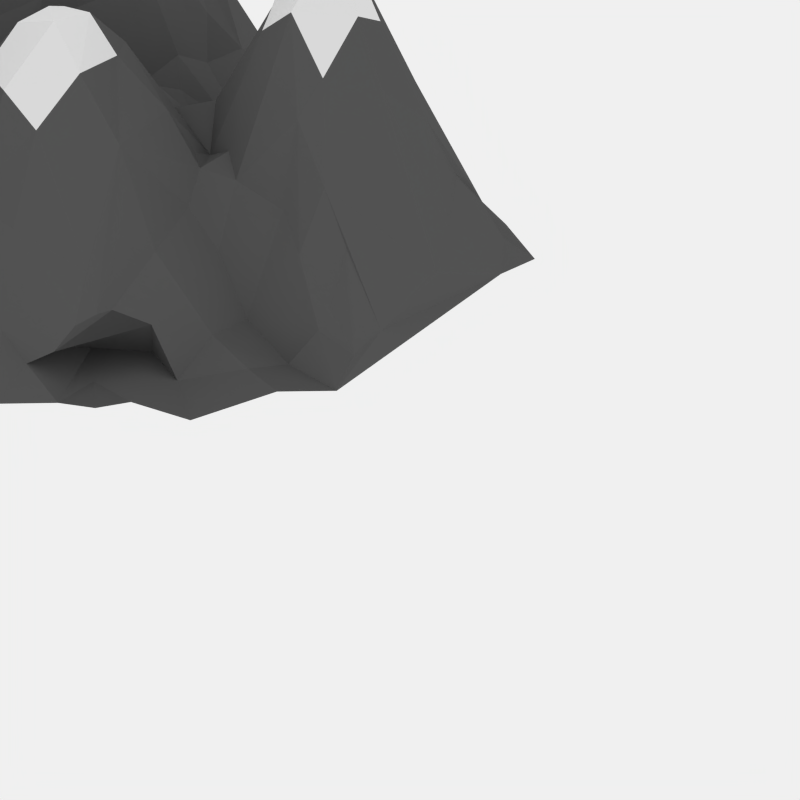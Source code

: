# Source: Khodr_Mountains_Snow.blend  (saved by Blender 2.71.0; exported with 4.5.12 LTS)
import bpy
from mathutils import Matrix  # noqa: F401  (used for matrix-valued properties, if any)

bpy.ops.wm.read_factory_settings(use_empty=True)
scene = bpy.context.scene
scene.name = 'Scene'

# ---- collections
col_collection_1 = bpy.data.collections.new('Collection 1'); scene.collection.children.link(col_collection_1)
col_collection_2 = bpy.data.collections.new('Collection 2'); scene.collection.children.link(col_collection_2)

# ---- materials (node trees are filled in below, after node groups)
mat_material_001 = bpy.data.materials.new('Material.001')
mat_material_001.alpha_threshold = 0.0
mat_material_001.diffuse_color = (0.04955, 0.04955, 0.04955, 1.0)
mat_material_001.roughness = 0.5
mat_material_001.line_color = (0.0, 0.0, 0.0, 1.0)
mat_material_002 = bpy.data.materials.new('Material.002')
mat_material_002.alpha_threshold = 0.0
mat_material_002.roughness = 0.5
mat_material_002.line_color = (0.0, 0.0, 0.0, 1.0)
mat_material_003 = bpy.data.materials.new('Material.003')
mat_material_003.alpha_threshold = 0.0
mat_material_003.diffuse_color = (0.3801, 0.8, 0.06207, 1.0)
mat_material_003.roughness = 0.5
mat_material_003.line_color = (0.0, 0.0, 0.0, 1.0)
mat_material_006 = bpy.data.materials.new('Material.006')
mat_material_006.alpha_threshold = 0.0
mat_material_006.diffuse_color = (0.09102, 0.1326, 0.3757, 1.0)
mat_material_006.roughness = 0.5
mat_material_006.line_color = (0.0, 0.0, 0.0, 1.0)
mat_material_012 = bpy.data.materials.new('Material.012')
mat_material_012.alpha_threshold = 0.0
mat_material_012.diffuse_color = (0.1329, 0.06683, 0.05026, 1.0)
mat_material_012.roughness = 0.5
mat_material_012.line_color = (0.0, 0.0, 0.0, 1.0)
mat_material_011 = bpy.data.materials.new('Material.011')
mat_material_011.alpha_threshold = 0.0
mat_material_011.diffuse_color = (0.1162, 0.233, 0.03113, 1.0)
mat_material_011.roughness = 0.5
mat_material_011.line_color = (0.0, 0.0, 0.0, 1.0)
mat_material_013 = bpy.data.materials.new('Material.013')
mat_material_013.alpha_threshold = 0.0
mat_material_013.diffuse_color = (0.04955, 0.02007, 0.01628, 1.0)
mat_material_013.roughness = 0.5
mat_material_013.line_color = (0.0, 0.0, 0.0, 1.0)

# ---- material node trees
mat_material_001.use_nodes = True; mat_material_001.node_tree.nodes.clear()
_N = mat_material_001.node_tree.nodes; _L = mat_material_001.node_tree.links
n0 = _N.new('ShaderNodeOutputMaterial'); n0.name = 'Material Output'; n0.location = (300, 300)
n1 = _N.new('ShaderNodeBsdfDiffuse'); n1.name = 'Diffuse BSDF'; n1.location = (10, 300)
n1.inputs[0].default_value = (0.0985, 0.0985, 0.0985, 1.0)
_L.new(n1.outputs[0], n0.inputs[0])
n0.is_active_output = True
mat_material_002.use_nodes = True; mat_material_002.node_tree.nodes.clear()
_N = mat_material_002.node_tree.nodes; _L = mat_material_002.node_tree.links
n0 = _N.new('ShaderNodeOutputMaterial'); n0.name = 'Material Output'; n0.location = (300, 300)
n1 = _N.new('ShaderNodeBsdfDiffuse'); n1.name = 'Diffuse BSDF'; n1.location = (10, 300)
_L.new(n1.outputs[0], n0.inputs[0])
n0.is_active_output = True
mat_material_003.use_nodes = True; mat_material_003.node_tree.nodes.clear()
_N = mat_material_003.node_tree.nodes; _L = mat_material_003.node_tree.links
n0 = _N.new('ShaderNodeOutputMaterial'); n0.name = 'Material Output'; n0.location = (300, 300)
n1 = _N.new('ShaderNodeBsdfDiffuse'); n1.name = 'Diffuse BSDF'; n1.location = (10, 300)
n1.inputs[0].default_value = (0.2354, 0.42, 0.05065, 1.0)
_L.new(n1.outputs[0], n0.inputs[0])
n0.is_active_output = True
mat_material_006.use_nodes = True; mat_material_006.node_tree.nodes.clear()
_N = mat_material_006.node_tree.nodes; _L = mat_material_006.node_tree.links
n0 = _N.new('ShaderNodeBsdfDiffuse'); n0.name = 'Diffuse BSDF'; n0.location = (10, 300)
n0.inputs[0].default_value = (0.1976, 0.2318, 0.4969, 1.0)
n1 = _N.new('ShaderNodeOutputMaterial'); n1.name = 'Material Output'; n1.location = (551, 298)
n2 = _N.new('ShaderNodeMixShader'); n2.name = 'Mix Shader'; n2.location = (286, 302)
n2.inputs[0].default_value = 0.7
n3 = _N.new('ShaderNodeBsdfTransparent'); n3.name = 'Transparent BSDF'; n3.location = (2, 147)
n3.inputs[0].default_value = (0.2433, 0.4239, 1.0, 1.0)
_L.new(n0.outputs[0], n2.inputs[1])
_L.new(n2.outputs[0], n1.inputs[0])
_L.new(n3.outputs[0], n2.inputs[2])
n1.is_active_output = True
mat_material_012.use_nodes = True; mat_material_012.node_tree.nodes.clear()
_N = mat_material_012.node_tree.nodes; _L = mat_material_012.node_tree.links
n0 = _N.new('ShaderNodeOutputMaterial'); n0.name = 'Material Output'; n0.location = (300, 300)
n1 = _N.new('ShaderNodeBsdfDiffuse'); n1.name = 'Diffuse BSDF'; n1.location = (10, 300)
n1.inputs[0].default_value = (0.0985, 0.05543, 0.04148, 1.0)
_L.new(n1.outputs[0], n0.inputs[0])
n0.is_active_output = True
mat_material_011.use_nodes = True; mat_material_011.node_tree.nodes.clear()
_N = mat_material_011.node_tree.nodes; _L = mat_material_011.node_tree.links
n0 = _N.new('ShaderNodeOutputMaterial'); n0.name = 'Material Output'; n0.location = (300, 300)
n1 = _N.new('ShaderNodeBsdfDiffuse'); n1.name = 'Diffuse BSDF'; n1.location = (10, 300)
n1.inputs[0].default_value = (0.1609, 0.281, 0.03798, 1.0)
_L.new(n1.outputs[0], n0.inputs[0])
n0.is_active_output = True
mat_material_013.use_nodes = True; mat_material_013.node_tree.nodes.clear()
_N = mat_material_013.node_tree.nodes; _L = mat_material_013.node_tree.links
n0 = _N.new('ShaderNodeOutputMaterial'); n0.name = 'Material Output'; n0.location = (300, 300)
n1 = _N.new('ShaderNodeBsdfDiffuse'); n1.name = 'Diffuse BSDF'; n1.location = (10, 300)
n1.inputs[0].default_value = (0.06681, 0.03345, 0.02236, 1.0)
_L.new(n1.outputs[0], n0.inputs[0])
n0.is_active_output = True

# ---- world
world_world = bpy.data.worlds.new('World'); scene.world = world_world
world_world.use_nodes = True; world_world.node_tree.nodes.clear()
_N = world_world.node_tree.nodes; _L = world_world.node_tree.links
n0 = _N.new('ShaderNodeOutputWorld'); n0.name = 'World Output'; n0.location = (300, 300)
n1 = _N.new('ShaderNodeBackground'); n1.name = 'Background'; n1.location = (10, 300)
n1.inputs[0].default_value = (0.8689, 0.8689, 0.8689, 1.0)
_L.new(n1.outputs[0], n0.inputs[0])
n0.is_active_output = True
world_world.color = (0.05088, 0.05088, 0.05088)
world_world.use_sun_shadow = False
world_world.sun_shadow_jitter_overblur = 0.0
world_world.cycles.sampling_method = 'MANUAL'
world_world.cycles.sample_map_resolution = 256

# ---- cameras
cam_camera = bpy.data.cameras.new('Camera')
cam_camera.type = 'ORTHO'
cam_camera.clip_end = 100.0
cam_camera.lens = 35.0
cam_camera.sensor_width = 32.0
cam_camera.sensor_height = 18.0
cam_camera.ortho_scale = 6.134
cam_camera.show_composition_center = True
cam_camera.dof.focus_distance = 0.0

# ---- meshes
me_plane_003 = bpy.data.meshes.new('Plane.003')
me_plane_003.from_pydata([(-2.008, 1.357, 0.005447), (-1.992, 1.025, 0.08264), (-1.979, 0.1438, 0.1667), (-1.985, -0.7508, 0.008564), (-1.795, -0.2743, 1.358), (-1.81, 1.238, 0.8972), (-1.61, -0.4527, 1.393), (-1.348, -0.5811, 0.6088), (-1.434, 0.6906, 0.5773), (-1.391, 1.212, 1.228), (-1.216, -0.6897, 0.3439), (-1.239, 0.08594, 0.3119), (-1.182, 1.04, 1.015), (-1.006, 0.8515, 0.6106), (-0.8097, -0.4305, 0.07173), (-0.8723, 1.421, 0.3702), (-0.667, -0.1122, 0.3903), (-0.6617, 1.418, 0.1477), (-0.4771, 0.8554, 0.6495), (-0.4775, 1.048, 0.488), (-0.2846, -0.09328, 0.08534), (-0.225, 0.7348, 0.5683), (-0.2937, 1.238, 1.153), (-0.2441, 1.651, 0.4513), (-0.03712, 0.2988, 0.1866), (0.08875, 1.051, 0.9651), (-2.0, 1.74, 0.009703), (-2.005, 0.8898, 0.03072), (-1.997, -0.2445, 2.697e-06), (-1.991, -0.8601, -0.000104), (-1.986, -0.4556, 0.058), (-2.033, 1.22, 0.5172), (-2.005, 0.9766, 0.3287), (-2.008, 0.6952, 0.161), (-1.891, -0.8556, 0.05662), (-1.818, -0.4813, 1.144), (-1.826, -0.112, 1.179), (-1.758, 0.4604, 0.05455), (-1.814, 0.9509, 0.6589), (-1.678, 1.894, 0.2407), (-1.613, -0.8756, 0.2198), (-1.612, -0.6554, 0.8364), (-1.631, -0.2867, 1.59), (-1.617, -0.1125, 1.365), (-1.611, 0.2795, 0.2293), (-1.62, 0.382, 0.1729), (-1.573, 1.832, 0.3664), (-1.338, -0.7151, 0.3991), (-1.391, -0.5066, 0.9457), (-1.435, -0.1339, 1.179), (-1.419, 0.0158, 0.8436), (-1.455, 0.1968, 0.3515), (-1.433, 0.375, 0.1905), (-1.372, 0.8251, 0.7899), (-1.426, 1.307, 1.242), (-1.223, 1.825, 0.3588), (-1.267, -0.7733, 0.1801), (-1.232, -0.5137, 0.5028), (-1.165, -0.2911, 0.57), (-1.248, 0.008667, 0.4344), (-1.242, 0.2846, 0.2536), (-1.233, 0.676, 0.5022), (-1.235, 1.259, 1.195), (-1.308, 1.552, 1.058), (-1.427, 1.72, 0.7243), (-1.054, -0.6395, 0.003765), (-1.028, -0.2835, 0.2331), (-1.043, -0.1003, 0.2069), (-1.08, 0.05554, 0.4103), (-1.048, 0.6554, 0.7501), (-1.03, 0.7622, 0.6765), (-1.016, 0.9476, 0.6724), (-1.116, 1.588, 0.6696), (-1.043, 1.65, 0.5774), (-0.8546, -0.5909, 0.04691), (-0.8757, -0.421, 0.05488), (-0.8724, -0.1168, 0.2141), (-0.9146, 0.07846, 0.5264), (-0.8577, 0.9526, 0.6007), (-0.8324, 1.231, 0.5197), (-0.8933, 1.618, 0.3256), (-0.6666, -0.2971, 0.1367), (-0.668, 0.01835, 0.555), (-0.6855, 0.191, 0.9551), (-0.6849, 0.4477, 1.135), (-0.6659, 1.14, 0.376), (-0.6659, 1.599, 0.03638), (-0.6648, 1.761, 0.003835), (-0.5437, 0.6301, 0.9611), (-0.6434, 0.7722, 0.9021), (-0.4837, 0.9536, 0.5676), (-0.5429, 1.156, 0.4929), (-0.4703, 1.399, 0.4746), (-0.5385, 1.682, 0.1373), (-0.2046, -0.03433, 0.1483), (-0.1507, 0.1347, 0.2584), (-0.1996, 0.2916, 0.5068), (-0.2774, 0.766, 0.5938), (-0.2775, 1.157, 1.046), (-0.2109, 1.824, 0.1434), (-0.1016, 1.844, 0.1873), (-0.1109, 0.07746, 0.008625), (-0.2709, 0.2263, 0.004056), (-0.1312, 0.4126, 0.4074), (-0.1856, 0.6368, 0.4649), (-0.1009, 0.7958, 0.5465), (-0.08663, 1.24, 1.348), (0.07899, 0.8583, 0.4714), (0.05994, 0.95, 0.819), (0.08251, 1.237, 1.144), (0.04995, 1.564, 0.6768), (0.2588, 1.818, 0.021), (0.1959, 1.242, 0.8723), (0.2454, 1.574, 0.3585), (0.2573, 1.699, 0.1788), (0.4597, 0.4448, 0.06466), (0.4753, 1.243, 0.2036), (0.4681, 1.757, 0.002199), (-2.017, -0.2907, 0.8008), (-1.852, 0.2801, 0.04763), (-1.875, 0.6792, 0.2245), (-1.862, 1.674, 0.4385), (-1.684, 0.6803, 0.3115), (-1.421, -0.466, 1.151), (-1.428, -0.2869, 1.363), (-1.53, 0.2755, 0.1619), (-1.576, 0.8578, 0.7534), (-1.522, 1.2, 1.17), (-1.47, 1.463, 1.297), (-1.309, -0.8467, 0.0007902), (-1.386, 0.2919, 0.1341), (-1.186, 0.8861, 0.771), (-1.322, 1.501, 1.311), (-1.399, 1.621, 0.8961), (-1.106, -0.8341, 0.000122), (-1.067, 0.2789, 0.5421), (-1.151, 0.8454, 0.6512), (-1.069, 1.244, 0.9917), (-0.9412, 1.046, 0.5957), (-0.8609, -0.2703, 0.01791), (-0.8613, 0.2723, 0.922), (-0.8341, 1.049, 0.4833), (-0.5352, 0.2067, 0.8447), (-0.5079, 0.4029, 1.013), (-0.6807, 0.9338, 0.6396), (-0.6581, 1.053, 0.4611), (-0.5555, 1.235, 0.4993), (-0.4289, -0.2864, 0.004807), (-0.1751, 0.04538, 0.2385), (-0.2898, 0.8526, 0.5359), (-0.3081, 1.42, 0.9263), (-0.3066, 1.8, 0.04827), (-0.1058, -0.1108, 0.009629), (-0.135, 0.1968, 0.2541), (-0.1934, 0.85, 0.6019), (-0.2284, 1.057, 1.015), (-0.0956, 1.624, 0.6581), (0.06299, -0.08882, 0.05985), (-0.06599, 0.6723, 0.313), (0.02142, 1.238, 1.275), (0.03655, 1.398, 1.019), (0.09488, 1.801, -0.0003788), (0.1015, 0.294, 0.009143), (0.09094, 0.4844, 0.1117), (0.2905, 0.4655, 0.07145), (0.3488, 0.8278, 0.1889), (-1.993, 0.1689, 0.1933), (-1.999, -0.03197, 0.4682), (-1.98, 1.456, 0.3661), (-1.987, -0.5392, 0.4345), (-2.01, -0.6699, 0.3225), (-1.989, 0.7844, 0.05271), (-1.992, 1.994, -0.0001382), (-2.004, 0.294, 9.498e-05), (-1.431, 1.857, 0.3882), (-1.074, 1.81, 0.2585), (-0.8205, 1.872, 0.07209), (-0.5855, 1.801, 0.009807), (-1.929, -0.6329, 0.4377), (-1.91, -0.4628, 0.8202), (-1.893, -0.1117, 0.9057), (-1.864, 0.05657, 0.605), (-1.916, 0.1457, 0.3529), (-1.84, 0.5061, 0.05292), (-1.894, 0.7847, 0.3458), (-1.944, 1.245, 0.6462), (-1.842, 1.434, 0.7149), (-1.931, 1.756, 0.2566), (-1.719, -0.8792, 0.152), (-1.711, -0.7224, 0.5186), (-1.766, -0.5622, 0.9452), (-1.689, -0.435, 1.268), (-1.742, 0.02219, 0.8789), (-1.721, 0.2916, 0.1535), (-1.771, 0.7528, 0.4683), (-1.813, 0.8711, 0.6044), (-1.776, 1.05, 0.7667), (-1.649, 1.41, 1.022), (-1.764, 1.583, 0.6687), (-1.62, -0.7335, 0.541), (-1.529, -0.09196, 1.273), (-1.534, 0.05929, 0.781), (-1.517, 0.4782, 0.1688), (-1.583, 0.6037, 0.3052), (-1.558, 0.7305, 0.5802), (-1.325, 0.9329, 0.8847), (-1.524, 1.047, 0.9983), (-1.559, 1.552, 0.8961), (-1.288, -0.2869, 0.8907), (-1.317, -0.1196, 0.8608), (-1.347, 0.01653, 0.5716), (-1.334, 0.1873, 0.305), (-1.382, 0.4642, 0.2911), (-1.329, 0.6015, 0.4838), (-1.349, 1.066, 1.065), (-1.139, -0.7144, 0.1608), (-1.161, -0.3739, 0.4156), (-1.236, -0.09797, 0.5568), (-1.143, -0.05584, 0.3864), (-1.146, 0.1201, 0.3933), (-1.251, 0.501, 0.4584), (-1.247, 0.5799, 0.4881), (-1.118, 0.7243, 0.613), (-1.086, 0.9725, 0.7354), (-1.191, 1.455, 1.077), (-0.95, -0.2189, 0.163), (-1.019, 0.173, 0.5666), (-0.964, 0.2894, 0.7651), (-0.9978, 0.4621, 0.8463), (-0.9452, 0.6846, 0.8724), (-0.9335, 0.8574, 0.6728), (-0.9912, 1.241, 0.7702), (-1.051, 1.39, 0.7743), (-0.9457, 1.492, 0.5222), (-0.8446, 0.4227, 1.062), (-0.8481, 0.5856, 1.051), (-0.8444, 0.6592, 1.015), (-0.7468, 1.158, 0.4449), (-0.9325, 1.801, 0.207), (-0.6108, -0.5172, 0.06068), (-0.589, -0.3017, 0.1093), (-0.6709, -0.1763, 0.2605), (-0.4918, 0.04633, 0.5104), (-0.673, 0.6193, 1.093), (-0.6696, 1.346, 0.2293), (-0.4723, 1.603, 0.338), (-0.4011, -0.101, 0.1776), (-0.228, 0.1566, 0.3987), (-0.335, 0.4329, 0.7692), (-0.3664, 0.7111, 0.7675), (-0.385, 0.9759, 0.6697), (-0.3761, 1.245, 0.885), (-0.4492, 1.544, 0.4363), (-0.2682, -0.265, 0.001562), (-0.3157, 0.09846, 0.05334), (-0.2351, 0.9425, 0.8109), (-0.1845, 1.242, 1.23), (-0.1031, 1.419, 1.181), (-0.2358, 1.529, 0.8129), (-0.08916, 1.066, 1.162), (0.0945, 0.0623, 0.02702), (0.09345, 0.6577, 0.09788), (0.1945, 0.8242, 0.3481), (0.1899, 0.9584, 0.5769), (0.2229, 1.448, 0.6503), (0.2982, 0.1632, -0.002611), (0.3059, 0.6583, 0.003355), (0.3509, 0.767, 0.1226), (0.302, 0.9575, 0.3701), (0.3772, 1.407, 0.2696), (0.3856, 1.684, 0.0853), (0.5457, 0.6645, 0.001202), (0.487, 0.8115, 0.05465), (0.4766, 0.962, 0.08429), (0.47, 1.581, 0.02412), (-2.01, 1.328, 0.4592), (-1.993, -0.1901, 0.6317), (-1.992, 1.19, 0.1681), (-2.027, -0.3634, 0.3029), (-1.996, 0.4873, 0.01229), (-2.012, 1.677, 0.2215), (-0.08976, 0.3566, 0.0102), (-2.004, 0.1457, 0.003736), (-2.005, 0.584, 0.006559), (-2.024, -0.5779, 0.07501), (-2.002, 1.11, -5.515e-05), (-1.98, -0.1933, 0.001087), (-2.02, -0.0577, 0.0001542)], [], [(178, 190, 35, 179), (34, 189, 178), (179, 35, 4, 118), (190, 41, 6, 191), (194, 195, 184), (196, 5, 185), (199, 41, 189), (37, 193, 45, 202), (194, 204, 126, 195), (195, 126, 206, 196), (204, 8, 53, 126), (199, 47, 7), (41, 48, 123), (6, 123, 124), (50, 210, 201), (51, 130, 125), (52, 212, 202), (212, 8, 203), (206, 214, 9, 127), (131, 8, 61, 136), (208, 217, 209), (221, 61, 213), (9, 214, 12, 62), (131, 12, 205), (9, 62, 132), (64, 55, 174), (222, 70, 13, 136), (215, 134, 65), (227, 228, 220), (12, 231, 137), (75, 65, 74, 14), (226, 77, 140, 227), (75, 139, 225), (229, 228, 235, 236), (230, 229, 236, 78), (230, 78, 141, 138), (232, 79, 15, 233), (245, 252, 258, 23), (85, 244, 237), (241, 240, 246), (82, 242, 142), (89, 18, 144), (90, 19, 145), (246, 253, 20), (248, 21, 249), (255, 155, 250), (98, 22, 251), (245, 99, 151), (255, 105, 259, 155), (259, 106, 256), (258, 257, 156), (24, 162, 163), (260, 265, 162), (262, 267, 165), (114, 111, 161), (116, 274, 269), (31, 277, 1, 32), (277, 31, 275), (278, 118, 276), (1, 171, 32), (180, 118, 4, 36), (34, 178, 170), (178, 179, 169), (189, 190, 178), (166, 167, 181, 182), (181, 180, 36, 192), (167, 180, 181), (173, 166, 182, 119), (279, 183, 120, 33), (182, 181, 119), (173, 119, 183), (32, 38, 185, 31), (120, 184, 33), (120, 194, 184), (184, 38, 32), (168, 275, 185, 186), (280, 168, 186, 121), (185, 5, 186), (280, 121, 187), (188, 40, 199, 189), (188, 189, 34), (35, 191, 42, 4), (190, 191, 35), (37, 203, 122, 120), (6, 42, 191), (119, 181, 193), (192, 43, 44), (193, 44, 45), (186, 5, 127, 197), (122, 204, 194), (196, 127, 5), (187, 121, 46, 39), (186, 197, 198), (198, 207, 46), (199, 40, 129, 47), (41, 199, 7, 48), (42, 124, 200, 43), (42, 6, 124), (200, 49, 50, 201), (124, 49, 200), (200, 201, 43), (44, 125, 202, 45), (51, 125, 44), (201, 51, 44), (202, 125, 130, 52), (54, 128, 197), (127, 9, 54), (197, 128, 207), (207, 133, 64), (7, 47, 10, 57), (208, 48, 57, 58), (123, 48, 208), (124, 208, 209, 49), (49, 209, 210, 50), (209, 217, 59, 210), (210, 59, 211, 51), (51, 211, 130), (59, 11, 60, 211), (130, 60, 220, 212), (130, 212, 52), (212, 220, 221, 213), (128, 54, 9, 132), (131, 205, 53), (128, 132, 63, 133), (56, 129, 134, 215), (58, 66, 67, 217), (57, 215, 216), (216, 65, 66), (58, 217, 208), (11, 59, 218, 219), (221, 220, 228, 69), (218, 67, 68), (60, 219, 135), (68, 226, 219), (135, 227, 220), (221, 222, 61), (223, 136, 13, 71), (69, 70, 222), (132, 224, 72, 63), (62, 137, 224), (137, 232, 224), (64, 73, 175, 55), (133, 72, 73, 64), (67, 76, 77, 68), (66, 75, 225), (225, 76, 67), (225, 139, 76), (13, 70, 229, 230), (226, 227, 135), (140, 234, 227), (69, 228, 229), (228, 234, 235), (231, 138, 141, 79), (71, 230, 138), (223, 138, 231), (72, 233, 80, 73), (73, 80, 238, 175), (15, 80, 233), (76, 241, 82, 77), (239, 81, 14), (139, 241, 76), (140, 83, 84, 234), (82, 83, 77), (141, 145, 85, 237), (234, 84, 235), (236, 243, 89), (141, 237, 79), (79, 244, 17, 15), (80, 86, 87, 238), (237, 244, 79), (82, 16, 241, 242), (81, 240, 241), (242, 241, 246, 94), (244, 85, 91, 146), (83, 82, 142), (84, 83, 143), (143, 88, 243), (86, 17, 244, 245), (86, 245, 93), (245, 244, 92, 252), (87, 93, 177), (143, 142, 247, 248), (246, 20, 94), (242, 148, 247), (248, 247, 95, 96), (89, 249, 149, 18), (248, 249, 88), (91, 98, 251, 146), (21, 97, 249), (18, 149, 250), (149, 255, 250), (19, 250, 98, 91), (177, 93, 245, 151), (92, 251, 150), (251, 22, 150), (92, 150, 252), (245, 23, 99), (96, 95, 153, 103), (20, 152, 254), (149, 97, 21, 154), (153, 24, 103), (103, 104, 248), (21, 104, 158, 105), (150, 22, 256, 257), (155, 256, 98), (106, 109, 160, 257), (150, 257, 258), (152, 157, 101), (103, 24, 163), (158, 261, 107), (105, 108, 259), (105, 107, 108), (259, 25, 109), (160, 110, 257), (110, 161, 100), (264, 114, 110), (163, 164, 266, 261), (162, 164, 163), (262, 261, 266, 267), (108, 107, 262, 263), (263, 262, 165, 268), (109, 112, 264, 160), (109, 25, 112), (164, 115, 271, 266), (269, 113, 264), (267, 266, 271, 272), (268, 165, 272, 273), (263, 268, 273, 116), (112, 263, 116), (114, 270, 117, 111), (269, 270, 113), (274, 117, 270), (2, 287, 167, 166), (0, 275, 168), (0, 277, 275), (287, 286, 276, 167), (286, 28, 278, 276), (278, 28, 30, 169), (0, 285, 277), (169, 30, 284, 170), (284, 3, 170), (27, 283, 171), (26, 280, 172), (26, 0, 168, 280), (2, 166, 173), (282, 2, 173), (101, 260, 281, 102), (102, 281, 24, 254), (24, 153, 94, 254), (95, 148, 94, 153), (183, 37, 120), (121, 186, 198), (36, 4, 43), (193, 181, 44), (196, 206, 127), (46, 64, 174), (47, 56, 10), (48, 7, 57), (130, 211, 60), (216, 215, 65), (58, 216, 66), (217, 67, 218), (219, 218, 68), (219, 226, 135), (222, 221, 69), (227, 234, 228), (139, 14, 81), (236, 235, 243), (144, 236, 89), (141, 144, 145), (17, 86, 80), (238, 87, 176), (249, 97, 149), (21, 105, 154), (99, 23, 100), (163, 261, 158), (259, 108, 25), (159, 259, 109), (110, 114, 161), (112, 269, 264), (165, 267, 272), (269, 274, 270), (118, 278, 169), (170, 3, 29), (24, 281, 162), (29, 34, 170), (170, 178, 169), (169, 179, 118), (167, 276, 180), (276, 118, 180), (279, 173, 183), (183, 119, 37), (33, 184, 32), (184, 195, 38), (38, 196, 185), (275, 31, 185), (189, 41, 190), (4, 42, 43), (192, 36, 43), (181, 192, 44), (37, 119, 193), (37, 202, 203), (120, 122, 194), (38, 195, 196), (197, 127, 54), (198, 197, 207), (121, 198, 46), (6, 41, 123), (43, 201, 44), (201, 210, 51), (202, 212, 203), (122, 203, 204), (203, 8, 204), (126, 205, 206), (126, 53, 205), (206, 205, 214), (207, 128, 133), (46, 207, 64), (47, 129, 56), (124, 123, 208), (212, 213, 8), (53, 8, 131), (8, 213, 61), (205, 12, 214), (10, 56, 215), (57, 10, 215), (58, 57, 216), (217, 218, 59), (60, 11, 219), (60, 135, 220), (61, 222, 136), (12, 131, 223), (131, 136, 223), (62, 12, 137), (12, 223, 231), (132, 62, 224), (63, 72, 133), (224, 232, 72), (66, 65, 75), (67, 66, 225), (68, 77, 226), (70, 69, 229), (223, 71, 138), (13, 230, 71), (137, 231, 232), (231, 79, 232), (232, 233, 72), (139, 81, 241), (241, 16, 82), (77, 83, 140), (235, 84, 243), (78, 236, 144), (78, 144, 141), (15, 17, 80), (83, 142, 143), (84, 143, 243), (243, 88, 89), (144, 90, 145), (144, 18, 90), (85, 145, 91), (145, 19, 91), (244, 146, 92), (87, 86, 93), (240, 147, 246), (246, 147, 253), (242, 94, 148), (142, 242, 247), (247, 148, 95), (143, 248, 88), (88, 249, 89), (19, 90, 250), (90, 18, 250), (250, 155, 98), (92, 146, 251), (252, 150, 258), (20, 253, 152), (164, 265, 115), (254, 152, 102), (248, 96, 103), (248, 104, 21), (149, 154, 255), (154, 105, 255), (98, 256, 22), (155, 259, 256), (257, 256, 106), (23, 258, 156), (23, 156, 100), (102, 152, 101), (162, 265, 164), (104, 163, 158), (103, 163, 104), (105, 158, 107), (106, 259, 159), (257, 110, 156), (156, 110, 100), (107, 261, 262), (25, 108, 263), (25, 263, 112), (160, 264, 110), (112, 116, 269), (113, 270, 114), (277, 285, 1), (1, 27, 171), (32, 171, 33), (33, 171, 279), (171, 283, 279), (283, 173, 279), (162, 281, 260), (157, 260, 101), (20, 254, 94), (172, 280, 187), (264, 113, 114), (39, 172, 187), (46, 174, 39), (39, 174, 55), (55, 175, 39), (175, 238, 176), (172, 39, 175, 176), (172, 176, 87, 26), (99, 100, 161, 151), (273, 274, 116), (273, 272, 271, 274), (81, 239, 240), (240, 239, 147), (14, 74, 239), (65, 134, 74), (129, 40, 188), (1, 285, 27), (2, 282, 287), (188, 34, 129), (29, 129, 34), (177, 151, 161)])
me_plane_003.polygons.foreach_set('use_smooth', [True] * 432)
me_plane_003.polygons.foreach_set('material_index', [0, 0, 0, 0, 0, 0, 0, 0, 0, 0, 0, 0, 0, 1, 0, 0, 0, 0, 0, 0, 0, 0, 0, 0, 1, 0, 0, 0, 0, 0, 0, 0, 0, 0, 0, 0, 0, 0, 0, 0, 0, 0, 0, 0, 0, 0, 0, 0, 0, 1, 0, 0, 0, 0, 0, 0, 0, 0, 0, 0, 0, 0, 0, 0, 0, 0, 0, 0, 0, 0, 0, 0, 0, 0, 0, 0, 0, 0, 0, 0, 0, 1, 0, 0, 1, 0, 0, 0, 0, 0, 0, 0, 0, 0, 0, 0, 1, 1, 0, 1, 0, 0, 0, 0, 0, 1, 1, 1, 0, 0, 0, 0, 0, 0, 0, 0, 0, 0, 0, 0, 0, 1, 0, 1, 0, 0, 0, 0, 0, 0, 0, 0, 0, 0, 0, 0, 0, 0, 1, 1, 1, 0, 0, 0, 0, 0, 0, 0, 0, 0, 0, 0, 0, 0, 0, 0, 0, 0, 0, 0, 0, 1, 0, 0, 1, 0, 0, 0, 0, 0, 0, 0, 0, 0, 0, 1, 1, 0, 0, 0, 0, 0, 0, 0, 0, 0, 0, 0, 0, 0, 0, 0, 0, 0, 0, 0, 0, 0, 0, 0, 0, 0, 0, 1, 1, 1, 0, 0, 0, 0, 0, 0, 1, 0, 0, 0, 0, 0, 0, 0, 0, 0, 0, 0, 0, 0, 0, 0, 0, 0, 0, 0, 0, 0, 0, 0, 0, 0, 0, 0, 0, 0, 0, 0, 0, 0, 0, 0, 0, 0, 0, 0, 1, 0, 0, 0, 0, 0, 0, 0, 0, 0, 0, 0, 0, 0, 0, 1, 0, 0, 0, 0, 0, 0, 0, 0, 0, 1, 0, 0, 0, 0, 0, 0, 0, 0, 0, 0, 0, 0, 0, 0, 0, 0, 0, 0, 0, 1, 0, 0, 0, 0, 0, 0, 0, 0, 0, 0, 0, 0, 0, 0, 0, 0, 0, 0, 1, 0, 0, 0, 0, 0, 0, 0, 0, 0, 0, 0, 0, 0, 0, 0, 0, 0, 0, 1, 1, 1, 0, 0, 0, 0, 0, 0, 0, 0, 0, 0, 0, 0, 1, 0, 0, 0, 1, 1, 0, 0, 0, 0, 0, 0, 0, 0, 0, 0, 0, 0, 0, 0, 0, 0, 0, 0, 0, 0, 0, 0, 0, 0, 0, 0, 1, 1, 1, 0, 0, 0, 0, 0, 0, 0, 1, 0, 0, 0, 0, 0, 0, 0, 0, 0, 0, 0, 0, 0, 0, 0, 0, 0, 0, 0, 0, 0, 0, 0, 0, 0, 0, 0, 0, 0, 0, 0, 0, 0, 0, 0, 0, 0, 0, 0])
me_plane_003.materials.append(mat_material_001)
me_plane_003.materials.append(mat_material_002)
me_plane_003.materials.append(mat_material_003)
me_plane_003.materials.append(mat_material_006)
me_plane_003.materials.append(mat_material_012)
me_plane_003.materials.append(mat_material_011)
me_plane_003.materials.append(mat_material_013)
me_plane_003.use_remesh_preserve_volume = False
me_plane_003.use_remesh_preserve_attributes = False
me_plane_003.use_mirror_vertex_groups = False
me_plane_003.update()

# ---- objects
ob_khodr_mountain_snow = bpy.data.objects.new('Khodr_Mountain_Snow', me_plane_003)
ob_camera = bpy.data.objects.new('Camera', cam_camera)

# ---- transforms, parenting, visibility, modifiers, constraints
ob_khodr_mountain_snow.location = (0.0, 0.0, 0.0)
ob_khodr_mountain_snow.scale = (2.118, 2.118, 2.118)
ob_khodr_mountain_snow.lineart.crease_threshold = 0.0
_m = ob_khodr_mountain_snow.modifiers.new('EdgeSplit', 'EDGE_SPLIT')
_m.split_angle = 0.1222
ob_camera.location = (26.69, -23.44, 25.05)
ob_camera.rotation_euler = (0.9564, 0.0, 0.7854)
ob_camera.scale = (2.118, 2.118, 2.118)
ob_camera.lock_rotations_4d = False
ob_camera.empty_display_type = 'ARROWS'
ob_camera.color = (0.0, 0.0, 0.0, 0.0)
ob_camera.display_type = 'WIRE'
ob_camera.lineart.crease_threshold = 0.0

# ---- collection membership
col_collection_1.objects.link(ob_khodr_mountain_snow)
col_collection_2.objects.link(ob_camera)

# ---- scene / render settings (as saved in the file)
scene.camera = ob_camera
scene.frame_start = 1; scene.frame_end = 250; scene.frame_set(1)
scene.render.engine = 'CYCLES'
scene.render.image_settings.compression = 90
scene.render.resolution_y = 1920
scene.render.resolution_percentage = 75
scene.render.dither_intensity = 0.0
scene.render.use_border = True
scene.cycles.use_denoising = False
scene.cycles.samples = 250
scene.cycles.sampling_pattern = 'TABULATED_SOBOL'
scene.cycles.light_sampling_threshold = 0.0
scene.cycles.use_adaptive_sampling = False
scene.cycles.use_light_tree = False
scene.cycles.blur_glossy = 0.0
scene.cycles.volume_bounces = 1
scene.cycles.pixel_filter_type = 'GAUSSIAN'
scene.cycles.sample_clamp_indirect = 0.0
scene.view_settings.view_transform = 'Standard'
bpy.context.view_layer.update()
